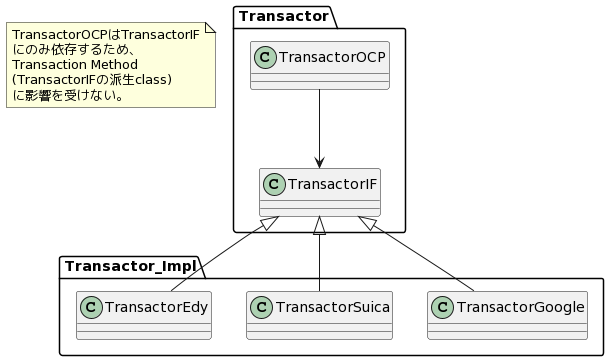

The diagram above was rendered by PlantUML. Its source (embedded in the PNG):
@startuml
package Transactor {
    class TransactorOCP 
    class TransactorIF
}

package Transactor_Impl {
    class TransactorGoogle
    class TransactorSuica
    class TransactorEdy
}

TransactorIF <|-- TransactorGoogle
TransactorIF <|-- TransactorSuica
TransactorIF <|-- TransactorEdy

TransactorOCP --> TransactorIF

note as N
TransactorOCPはTransactorIF
にのみ依存するため、
Transaction Method
(TransactorIFの派生class)
に影響を受けない。
end note
@enduml